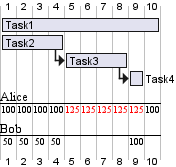

The diagram above was rendered by PlantUML. Its source (embedded in the PNG):
@startgantt
hide resources name
[Task1] on {Alice} lasts 10 days
[Task2] on {Bob:50%} lasts 2 days
then [Task3] on {Alice:25%} lasts 1 day
then [Task4] on {Alice:25%} {Bob} lasts 1 day
@endgantt